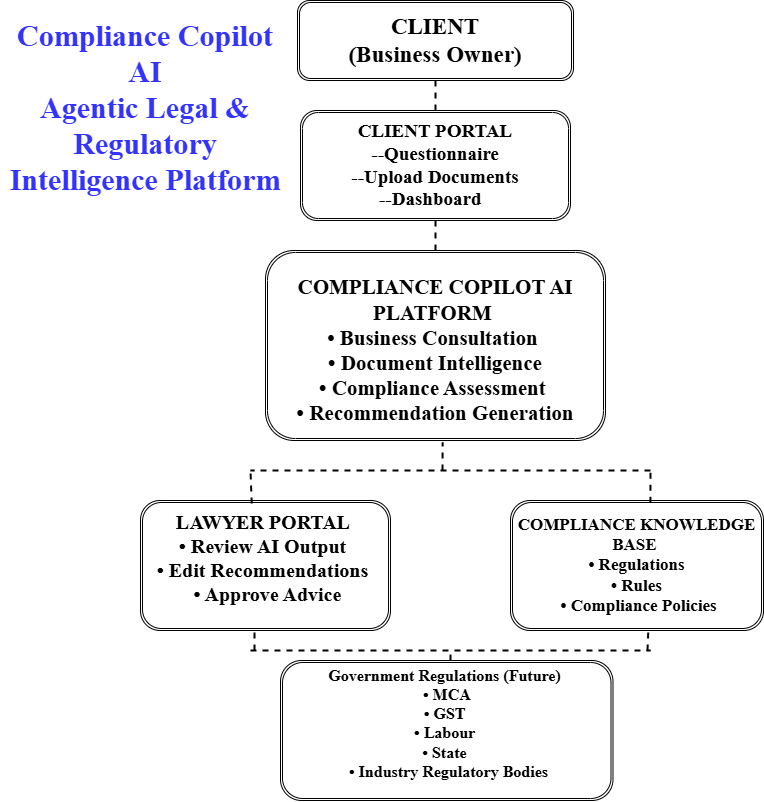

The diagram above was exported from draw.io. Its source (the exported page's mxGraphModel, read from the mxfile embedded in the PNG):
<mxGraphModel dx="1467" dy="1103" grid="1" gridSize="10" guides="1" tooltips="1" connect="1" arrows="0" fold="1" page="1" pageScale="1" pageWidth="1169" pageHeight="827" background="#ffffff" math="0" shadow="0">
  <root>
    <mxCell id="0" />
    <mxCell id="1" parent="0" />
    <mxCell id="2" value="&lt;font style=&quot;font-size: 23px;&quot;&gt;CLIENT&lt;br&gt;(Business Owner)&lt;/font&gt;" style="shape=ext;double=1;rounded=1;whiteSpace=wrap;html=1;fontFamily=Times New Roman;fontStyle=1;labelBackgroundColor=default;" vertex="1" parent="1">
      <mxGeometry x="307" y="14" width="276" height="80" as="geometry" />
    </mxCell>
    <mxCell id="3" value="&lt;b&gt;&lt;font face=&quot;Times New Roman&quot; style=&quot;font-size: 19px;&quot;&gt;CLIENT PORTAL &lt;br&gt;--Questionnaire&lt;br&gt;--Upload Documents&lt;br&gt;--Dashboard       &amp;nbsp;&lt;/font&gt;&lt;/b&gt;" style="shape=ext;double=1;rounded=1;whiteSpace=wrap;html=1;" vertex="1" parent="1">
      <mxGeometry x="310" y="124" width="270" height="110" as="geometry" />
    </mxCell>
    <mxCell id="4" value="&lt;font style=&quot;font-size: 21px;&quot; face=&quot;Times New Roman&quot;&gt;&lt;b style=&quot;&quot;&gt;&lt;br&gt; COMPLIANCE COPILOT AI PLATFORM&amp;nbsp;&lt;br&gt;• Business Consultation&amp;nbsp;&lt;/b&gt;&lt;/font&gt;&lt;div&gt;&lt;font style=&quot;font-size: 21px;&quot; face=&quot;Times New Roman&quot;&gt;&lt;b&gt;&amp;nbsp;• Document Intelligence&amp;nbsp;&lt;/b&gt;&lt;/font&gt;&lt;/div&gt;&lt;div&gt;&lt;font style=&quot;font-size: 21px;&quot; face=&quot;Times New Roman&quot;&gt;&lt;b&gt;• Compliance Assessment&amp;nbsp;&lt;/b&gt;&lt;/font&gt;&lt;/div&gt;&lt;div&gt;&lt;font style=&quot;font-size: 21px;&quot; face=&quot;Times New Roman&quot;&gt;&lt;b&gt;• Recommendation Generation &lt;/b&gt;&lt;/font&gt;&lt;div&gt;&lt;br&gt;&lt;/div&gt;&lt;/div&gt;" style="shape=ext;double=1;rounded=1;whiteSpace=wrap;html=1;" vertex="1" parent="1">
      <mxGeometry x="275" y="264" width="340" height="190" as="geometry" />
    </mxCell>
    <mxCell id="5" value="&lt;b&gt;&lt;font style=&quot;font-size: 20px;&quot; face=&quot;Times New Roman&quot;&gt;LAWYER PORTAL&amp;nbsp;&lt;br&gt;• Review AI Output&amp;nbsp;&lt;br&gt;• Edit Recommendations&amp;nbsp;&lt;/font&gt;&lt;/b&gt;&lt;div&gt;&lt;b&gt;&lt;font style=&quot;font-size: 20px;&quot; face=&quot;Times New Roman&quot;&gt;&amp;nbsp;• Approve Advice &lt;br&gt;&lt;/font&gt;&lt;/b&gt;&lt;br&gt;&lt;/div&gt;" style="shape=ext;double=1;rounded=1;whiteSpace=wrap;html=1;" vertex="1" parent="1">
      <mxGeometry x="150" y="514" width="250" height="130" as="geometry" />
    </mxCell>
    <mxCell id="6" value="&lt;font style=&quot;font-size: 17px;&quot; face=&quot;Times New Roman&quot;&gt;&lt;b style=&quot;&quot;&gt;COMPLIANCE KNOWLEDGE BASE&amp;nbsp;&lt;br&gt;&amp;nbsp;• Regulations&amp;nbsp;&lt;br&gt;&amp;nbsp;• Rules&amp;nbsp;&lt;br&gt;&amp;nbsp;• Compliance Policies &lt;br&gt;&lt;/b&gt;&lt;/font&gt;" style="shape=ext;double=1;rounded=1;whiteSpace=wrap;html=1;" vertex="1" parent="1">
      <mxGeometry x="520" y="514" width="253" height="130" as="geometry" />
    </mxCell>
    <mxCell id="7" value="&lt;font style=&quot;font-size: 16px;&quot; face=&quot;Times New Roman&quot;&gt;&lt;b style=&quot;&quot;&gt;Government Regulations (Future)&amp;nbsp;&lt;/b&gt;&lt;/font&gt;&lt;div&gt;&lt;font style=&quot;font-size: 16px;&quot; face=&quot;Times New Roman&quot;&gt;&lt;b&gt;&amp;nbsp;• MCA&amp;nbsp;&lt;/b&gt;&lt;/font&gt;&lt;/div&gt;&lt;div&gt;&lt;font style=&quot;font-size: 16px;&quot; face=&quot;Times New Roman&quot;&gt;&lt;b&gt;• GST&amp;nbsp;&lt;/b&gt;&lt;/font&gt;&lt;/div&gt;&lt;div&gt;&lt;font style=&quot;font-size: 16px;&quot; face=&quot;Times New Roman&quot;&gt;&lt;b&gt;• Labour&amp;nbsp;&lt;/b&gt;&lt;/font&gt;&lt;/div&gt;&lt;div&gt;&lt;font style=&quot;font-size: 16px;&quot; face=&quot;Times New Roman&quot;&gt;&lt;b style=&quot;&quot;&gt;• State&amp;nbsp;&lt;br&gt;&amp;nbsp;• Industry Regulatory Bodies &lt;br&gt;&lt;/b&gt;&lt;/font&gt;&lt;br&gt;&lt;/div&gt;" style="shape=ext;double=1;rounded=1;whiteSpace=wrap;html=1;" vertex="1" parent="1">
      <mxGeometry x="290" y="674" width="332.5" height="140" as="geometry" />
    </mxCell>
    <mxCell id="12" value="" style="endArrow=none;dashed=1;html=1;exitX=0.5;exitY=0;exitDx=0;exitDy=0;entryX=0.5;entryY=1;entryDx=0;entryDy=0;strokeWidth=2;" edge="1" parent="1" source="3" target="2">
      <mxGeometry width="50" height="50" relative="1" as="geometry">
        <mxPoint x="490" y="104" as="sourcePoint" />
        <mxPoint x="540" y="54" as="targetPoint" />
      </mxGeometry>
    </mxCell>
    <mxCell id="13" value="" style="endArrow=none;dashed=1;html=1;exitX=0.5;exitY=0;exitDx=0;exitDy=0;entryX=0.5;entryY=1;entryDx=0;entryDy=0;strokeWidth=2;" edge="1" parent="1" source="4" target="3">
      <mxGeometry width="50" height="50" relative="1" as="geometry">
        <mxPoint x="490" y="274" as="sourcePoint" />
        <mxPoint x="540" y="224" as="targetPoint" />
      </mxGeometry>
    </mxCell>
    <mxCell id="14" value="" style="endArrow=none;dashed=1;html=1;entryX=0.521;entryY=1.009;entryDx=0;entryDy=0;entryPerimeter=0;strokeWidth=2;" edge="1" parent="1" target="4">
      <mxGeometry width="50" height="50" relative="1" as="geometry">
        <mxPoint x="452" y="484" as="sourcePoint" />
        <mxPoint x="420" y="554" as="targetPoint" />
      </mxGeometry>
    </mxCell>
    <mxCell id="15" value="" style="endArrow=none;dashed=1;html=1;strokeWidth=2;" edge="1" parent="1">
      <mxGeometry width="50" height="50" relative="1" as="geometry">
        <mxPoint x="660" y="484" as="sourcePoint" />
        <mxPoint x="260" y="484" as="targetPoint" />
      </mxGeometry>
    </mxCell>
    <mxCell id="16" value="" style="endArrow=none;dashed=1;html=1;exitX=0.553;exitY=0.018;exitDx=0;exitDy=0;exitPerimeter=0;strokeWidth=2;" edge="1" parent="1" source="6">
      <mxGeometry width="50" height="50" relative="1" as="geometry">
        <mxPoint x="540" y="604" as="sourcePoint" />
        <mxPoint x="660" y="484" as="targetPoint" />
      </mxGeometry>
    </mxCell>
    <mxCell id="17" value="" style="endArrow=none;dashed=1;html=1;exitX=0.445;exitY=0.023;exitDx=0;exitDy=0;exitPerimeter=0;strokeWidth=2;" edge="1" parent="1" source="5">
      <mxGeometry width="50" height="50" relative="1" as="geometry">
        <mxPoint x="340" y="604" as="sourcePoint" />
        <mxPoint x="260" y="484" as="targetPoint" />
      </mxGeometry>
    </mxCell>
    <mxCell id="19" value="" style="endArrow=none;dashed=1;html=1;entryX=0.456;entryY=1.013;entryDx=0;entryDy=0;entryPerimeter=0;strokeWidth=2;" edge="1" parent="1" target="5">
      <mxGeometry width="50" height="50" relative="1" as="geometry">
        <mxPoint x="264" y="664" as="sourcePoint" />
        <mxPoint x="500" y="724" as="targetPoint" />
      </mxGeometry>
    </mxCell>
    <mxCell id="20" value="" style="endArrow=none;dashed=1;html=1;entryX=0.545;entryY=0.987;entryDx=0;entryDy=0;entryPerimeter=0;strokeWidth=2;" edge="1" parent="1" target="6">
      <mxGeometry width="50" height="50" relative="1" as="geometry">
        <mxPoint x="657" y="664" as="sourcePoint" />
        <mxPoint x="500" y="724" as="targetPoint" />
      </mxGeometry>
    </mxCell>
    <mxCell id="21" value="" style="endArrow=none;dashed=1;html=1;strokeWidth=2;" edge="1" parent="1">
      <mxGeometry width="50" height="50" relative="1" as="geometry">
        <mxPoint x="260" y="664" as="sourcePoint" />
        <mxPoint x="660" y="664" as="targetPoint" />
      </mxGeometry>
    </mxCell>
    <mxCell id="22" value="" style="endArrow=none;dashed=1;html=1;strokeWidth=2;" edge="1" parent="1">
      <mxGeometry width="50" height="50" relative="1" as="geometry">
        <mxPoint x="460" y="674" as="sourcePoint" />
        <mxPoint x="460" y="664" as="targetPoint" />
      </mxGeometry>
    </mxCell>
    <mxCell id="23" value="Compliance Copilot AI&#10;Agentic Legal &amp; Regulatory Intelligence Platform" style="text;whiteSpace=wrap;fontStyle=1;fontFamily=Times New Roman;fontSize=30;fontColor=light-dark(#3333FF,#EDEDED);align=center;" vertex="1" parent="1">
      <mxGeometry x="10" y="25" width="290" height="50" as="geometry" />
    </mxCell>
  </root>
</mxGraphModel>